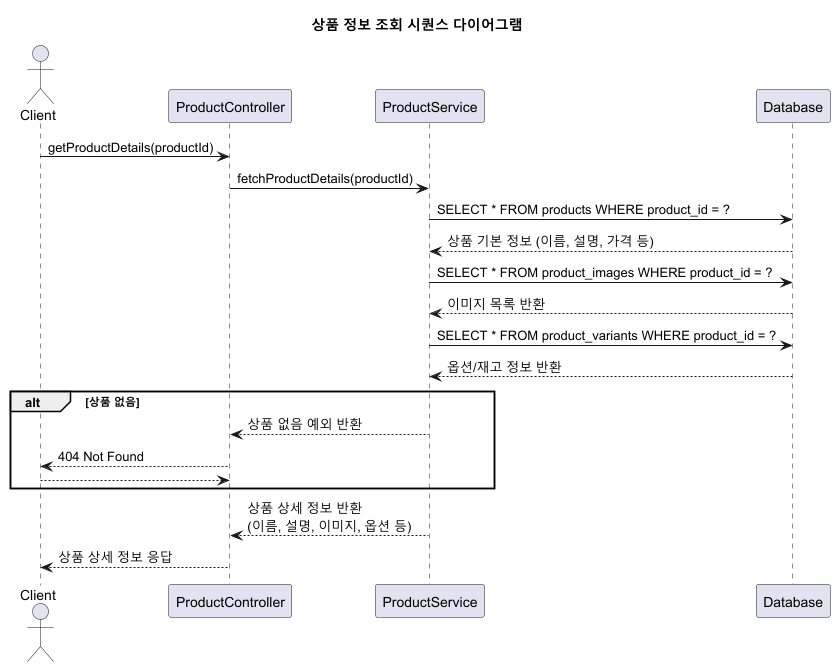

The diagram above was rendered by PlantUML. Its source (embedded in the PNG):
@startuml
title 상품 정보 조회 시퀀스 다이어그램

actor Client
participant "ProductController" as API
participant "ProductService" as Product
participant Database


Client -> API : getProductDetails(productId)

API -> Product : fetchProductDetails(productId)

Product -> Database : SELECT * FROM products WHERE product_id = ?
Database --> Product : 상품 기본 정보 (이름, 설명, 가격 등)

Product -> Database : SELECT * FROM product_images WHERE product_id = ?
Database --> Product : 이미지 목록 반환

Product -> Database : SELECT * FROM product_variants WHERE product_id = ?
Database --> Product : 옵션/재고 정보 반환

alt 상품 없음
    Product --> API : 상품 없음 예외 반환
    API --> Client : 404 Not Found
    return
end

Product --> API : 상품 상세 정보 반환\n(이름, 설명, 이미지, 옵션 등)

API --> Client : 상품 상세 정보 응답

@enduml